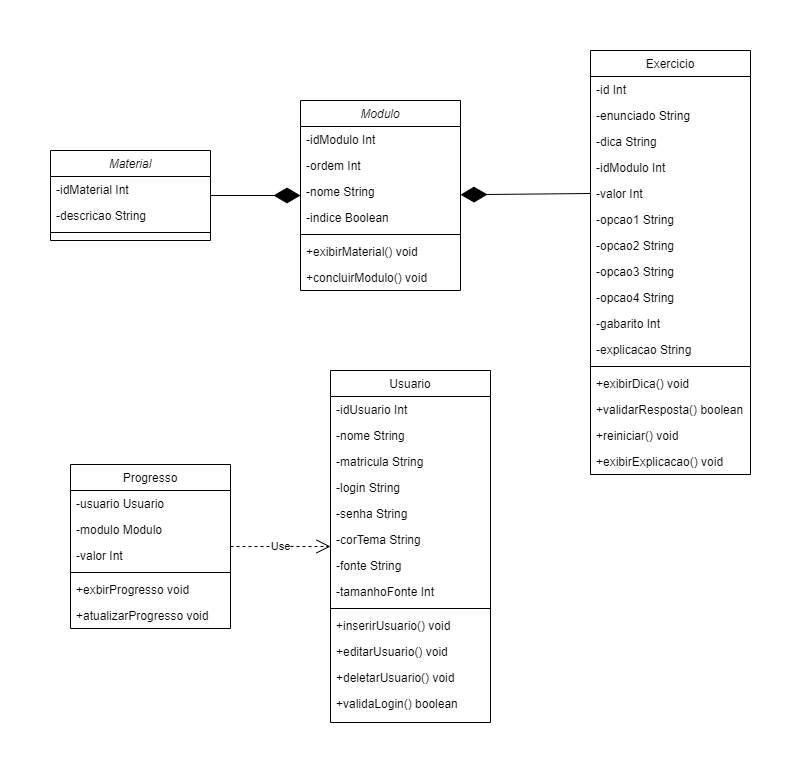

The diagram above was exported from draw.io. Its source (the exported page's mxGraphModel, read from the mxfile embedded in the PNG):
<mxGraphModel dx="1422" dy="822" grid="1" gridSize="10" guides="1" tooltips="1" connect="1" arrows="1" fold="1" page="1" pageScale="1" pageWidth="827" pageHeight="1169" math="0" shadow="0">
  <root>
    <mxCell id="WIyWlLk6GJQsqaUBKTNV-0" />
    <mxCell id="WIyWlLk6GJQsqaUBKTNV-1" parent="WIyWlLk6GJQsqaUBKTNV-0" />
    <mxCell id="zkfFHV4jXpPFQw0GAbJ--0" value="Modulo" style="swimlane;fontStyle=2;align=center;verticalAlign=top;childLayout=stackLayout;horizontal=1;startSize=26;horizontalStack=0;resizeParent=1;resizeLast=0;collapsible=1;marginBottom=0;rounded=0;shadow=0;strokeWidth=1;" parent="WIyWlLk6GJQsqaUBKTNV-1" vertex="1">
      <mxGeometry x="290" y="100" width="160" height="190" as="geometry">
        <mxRectangle x="230" y="140" width="160" height="26" as="alternateBounds" />
      </mxGeometry>
    </mxCell>
    <mxCell id="7Q6UbrCyjMbjd4HtMUsx-3" value="-idModulo Int" style="text;align=left;verticalAlign=top;spacingLeft=4;spacingRight=4;overflow=hidden;rotatable=0;points=[[0,0.5],[1,0.5]];portConstraint=eastwest;" vertex="1" parent="zkfFHV4jXpPFQw0GAbJ--0">
      <mxGeometry y="26" width="160" height="26" as="geometry" />
    </mxCell>
    <mxCell id="zkfFHV4jXpPFQw0GAbJ--1" value="-ordem Int" style="text;align=left;verticalAlign=top;spacingLeft=4;spacingRight=4;overflow=hidden;rotatable=0;points=[[0,0.5],[1,0.5]];portConstraint=eastwest;" parent="zkfFHV4jXpPFQw0GAbJ--0" vertex="1">
      <mxGeometry y="52" width="160" height="26" as="geometry" />
    </mxCell>
    <mxCell id="7Q6UbrCyjMbjd4HtMUsx-44" value="-nome String" style="text;align=left;verticalAlign=top;spacingLeft=4;spacingRight=4;overflow=hidden;rotatable=0;points=[[0,0.5],[1,0.5]];portConstraint=eastwest;" vertex="1" parent="zkfFHV4jXpPFQw0GAbJ--0">
      <mxGeometry y="78" width="160" height="26" as="geometry" />
    </mxCell>
    <mxCell id="7Q6UbrCyjMbjd4HtMUsx-5" value="-indice Boolean" style="text;align=left;verticalAlign=top;spacingLeft=4;spacingRight=4;overflow=hidden;rotatable=0;points=[[0,0.5],[1,0.5]];portConstraint=eastwest;" vertex="1" parent="zkfFHV4jXpPFQw0GAbJ--0">
      <mxGeometry y="104" width="160" height="26" as="geometry" />
    </mxCell>
    <mxCell id="zkfFHV4jXpPFQw0GAbJ--4" value="" style="line;html=1;strokeWidth=1;align=left;verticalAlign=middle;spacingTop=-1;spacingLeft=3;spacingRight=3;rotatable=0;labelPosition=right;points=[];portConstraint=eastwest;" parent="zkfFHV4jXpPFQw0GAbJ--0" vertex="1">
      <mxGeometry y="130" width="160" height="8" as="geometry" />
    </mxCell>
    <mxCell id="7Q6UbrCyjMbjd4HtMUsx-22" value="+exibirMaterial() void" style="text;align=left;verticalAlign=top;spacingLeft=4;spacingRight=4;overflow=hidden;rotatable=0;points=[[0,0.5],[1,0.5]];portConstraint=eastwest;" vertex="1" parent="zkfFHV4jXpPFQw0GAbJ--0">
      <mxGeometry y="138" width="160" height="26" as="geometry" />
    </mxCell>
    <mxCell id="7Q6UbrCyjMbjd4HtMUsx-29" value="+concluirModulo() void" style="text;align=left;verticalAlign=top;spacingLeft=4;spacingRight=4;overflow=hidden;rotatable=0;points=[[0,0.5],[1,0.5]];portConstraint=eastwest;" vertex="1" parent="zkfFHV4jXpPFQw0GAbJ--0">
      <mxGeometry y="164" width="160" height="26" as="geometry" />
    </mxCell>
    <mxCell id="zkfFHV4jXpPFQw0GAbJ--6" value="Progresso" style="swimlane;fontStyle=0;align=center;verticalAlign=top;childLayout=stackLayout;horizontal=1;startSize=26;horizontalStack=0;resizeParent=1;resizeLast=0;collapsible=1;marginBottom=0;rounded=0;shadow=0;strokeWidth=1;" parent="WIyWlLk6GJQsqaUBKTNV-1" vertex="1">
      <mxGeometry x="60" y="464" width="160" height="164" as="geometry">
        <mxRectangle x="130" y="380" width="160" height="26" as="alternateBounds" />
      </mxGeometry>
    </mxCell>
    <mxCell id="zkfFHV4jXpPFQw0GAbJ--7" value="-usuario Usuario" style="text;align=left;verticalAlign=top;spacingLeft=4;spacingRight=4;overflow=hidden;rotatable=0;points=[[0,0.5],[1,0.5]];portConstraint=eastwest;" parent="zkfFHV4jXpPFQw0GAbJ--6" vertex="1">
      <mxGeometry y="26" width="160" height="26" as="geometry" />
    </mxCell>
    <mxCell id="zkfFHV4jXpPFQw0GAbJ--8" value="-modulo Modulo" style="text;align=left;verticalAlign=top;spacingLeft=4;spacingRight=4;overflow=hidden;rotatable=0;points=[[0,0.5],[1,0.5]];portConstraint=eastwest;rounded=0;shadow=0;html=0;" parent="zkfFHV4jXpPFQw0GAbJ--6" vertex="1">
      <mxGeometry y="52" width="160" height="26" as="geometry" />
    </mxCell>
    <mxCell id="7Q6UbrCyjMbjd4HtMUsx-16" value="-valor Int" style="text;align=left;verticalAlign=top;spacingLeft=4;spacingRight=4;overflow=hidden;rotatable=0;points=[[0,0.5],[1,0.5]];portConstraint=eastwest;rounded=0;shadow=0;html=0;" vertex="1" parent="zkfFHV4jXpPFQw0GAbJ--6">
      <mxGeometry y="78" width="160" height="26" as="geometry" />
    </mxCell>
    <mxCell id="zkfFHV4jXpPFQw0GAbJ--9" value="" style="line;html=1;strokeWidth=1;align=left;verticalAlign=middle;spacingTop=-1;spacingLeft=3;spacingRight=3;rotatable=0;labelPosition=right;points=[];portConstraint=eastwest;" parent="zkfFHV4jXpPFQw0GAbJ--6" vertex="1">
      <mxGeometry y="104" width="160" height="8" as="geometry" />
    </mxCell>
    <mxCell id="zkfFHV4jXpPFQw0GAbJ--10" value="+exbirProgresso void" style="text;align=left;verticalAlign=top;spacingLeft=4;spacingRight=4;overflow=hidden;rotatable=0;points=[[0,0.5],[1,0.5]];portConstraint=eastwest;fontStyle=0" parent="zkfFHV4jXpPFQw0GAbJ--6" vertex="1">
      <mxGeometry y="112" width="160" height="26" as="geometry" />
    </mxCell>
    <mxCell id="zkfFHV4jXpPFQw0GAbJ--11" value="+atualizarProgresso void" style="text;align=left;verticalAlign=top;spacingLeft=4;spacingRight=4;overflow=hidden;rotatable=0;points=[[0,0.5],[1,0.5]];portConstraint=eastwest;" parent="zkfFHV4jXpPFQw0GAbJ--6" vertex="1">
      <mxGeometry y="138" width="160" height="26" as="geometry" />
    </mxCell>
    <mxCell id="zkfFHV4jXpPFQw0GAbJ--13" value="Usuario" style="swimlane;fontStyle=0;align=center;verticalAlign=top;childLayout=stackLayout;horizontal=1;startSize=26;horizontalStack=0;resizeParent=1;resizeLast=0;collapsible=1;marginBottom=0;rounded=0;shadow=0;strokeWidth=1;" parent="WIyWlLk6GJQsqaUBKTNV-1" vertex="1">
      <mxGeometry x="320" y="370" width="160" height="352" as="geometry">
        <mxRectangle x="340" y="380" width="170" height="26" as="alternateBounds" />
      </mxGeometry>
    </mxCell>
    <mxCell id="7Q6UbrCyjMbjd4HtMUsx-11" value="-idUsuario Int" style="text;align=left;verticalAlign=top;spacingLeft=4;spacingRight=4;overflow=hidden;rotatable=0;points=[[0,0.5],[1,0.5]];portConstraint=eastwest;" vertex="1" parent="zkfFHV4jXpPFQw0GAbJ--13">
      <mxGeometry y="26" width="160" height="26" as="geometry" />
    </mxCell>
    <mxCell id="zkfFHV4jXpPFQw0GAbJ--14" value="-nome String" style="text;align=left;verticalAlign=top;spacingLeft=4;spacingRight=4;overflow=hidden;rotatable=0;points=[[0,0.5],[1,0.5]];portConstraint=eastwest;" parent="zkfFHV4jXpPFQw0GAbJ--13" vertex="1">
      <mxGeometry y="52" width="160" height="26" as="geometry" />
    </mxCell>
    <mxCell id="7Q6UbrCyjMbjd4HtMUsx-0" value="-matricula String" style="text;align=left;verticalAlign=top;spacingLeft=4;spacingRight=4;overflow=hidden;rotatable=0;points=[[0,0.5],[1,0.5]];portConstraint=eastwest;" vertex="1" parent="zkfFHV4jXpPFQw0GAbJ--13">
      <mxGeometry y="78" width="160" height="26" as="geometry" />
    </mxCell>
    <mxCell id="7Q6UbrCyjMbjd4HtMUsx-1" value="-login String" style="text;align=left;verticalAlign=top;spacingLeft=4;spacingRight=4;overflow=hidden;rotatable=0;points=[[0,0.5],[1,0.5]];portConstraint=eastwest;" vertex="1" parent="zkfFHV4jXpPFQw0GAbJ--13">
      <mxGeometry y="104" width="160" height="26" as="geometry" />
    </mxCell>
    <mxCell id="7Q6UbrCyjMbjd4HtMUsx-2" value="-senha String" style="text;align=left;verticalAlign=top;spacingLeft=4;spacingRight=4;overflow=hidden;rotatable=0;points=[[0,0.5],[1,0.5]];portConstraint=eastwest;" vertex="1" parent="zkfFHV4jXpPFQw0GAbJ--13">
      <mxGeometry y="130" width="160" height="26" as="geometry" />
    </mxCell>
    <mxCell id="7Q6UbrCyjMbjd4HtMUsx-47" value="-corTema String" style="text;align=left;verticalAlign=top;spacingLeft=4;spacingRight=4;overflow=hidden;rotatable=0;points=[[0,0.5],[1,0.5]];portConstraint=eastwest;" vertex="1" parent="zkfFHV4jXpPFQw0GAbJ--13">
      <mxGeometry y="156" width="160" height="26" as="geometry" />
    </mxCell>
    <mxCell id="7Q6UbrCyjMbjd4HtMUsx-49" value="-fonte String" style="text;align=left;verticalAlign=top;spacingLeft=4;spacingRight=4;overflow=hidden;rotatable=0;points=[[0,0.5],[1,0.5]];portConstraint=eastwest;" vertex="1" parent="zkfFHV4jXpPFQw0GAbJ--13">
      <mxGeometry y="182" width="160" height="26" as="geometry" />
    </mxCell>
    <mxCell id="7Q6UbrCyjMbjd4HtMUsx-50" value="-tamanhoFonte Int" style="text;align=left;verticalAlign=top;spacingLeft=4;spacingRight=4;overflow=hidden;rotatable=0;points=[[0,0.5],[1,0.5]];portConstraint=eastwest;" vertex="1" parent="zkfFHV4jXpPFQw0GAbJ--13">
      <mxGeometry y="208" width="160" height="26" as="geometry" />
    </mxCell>
    <mxCell id="zkfFHV4jXpPFQw0GAbJ--15" value="" style="line;html=1;strokeWidth=1;align=left;verticalAlign=middle;spacingTop=-1;spacingLeft=3;spacingRight=3;rotatable=0;labelPosition=right;points=[];portConstraint=eastwest;" parent="zkfFHV4jXpPFQw0GAbJ--13" vertex="1">
      <mxGeometry y="234" width="160" height="8" as="geometry" />
    </mxCell>
    <mxCell id="7Q6UbrCyjMbjd4HtMUsx-12" value="+inserirUsuario() void" style="text;align=left;verticalAlign=top;spacingLeft=4;spacingRight=4;overflow=hidden;rotatable=0;points=[[0,0.5],[1,0.5]];portConstraint=eastwest;" vertex="1" parent="zkfFHV4jXpPFQw0GAbJ--13">
      <mxGeometry y="242" width="160" height="26" as="geometry" />
    </mxCell>
    <mxCell id="7Q6UbrCyjMbjd4HtMUsx-13" value="+editarUsuario() void" style="text;align=left;verticalAlign=top;spacingLeft=4;spacingRight=4;overflow=hidden;rotatable=0;points=[[0,0.5],[1,0.5]];portConstraint=eastwest;" vertex="1" parent="zkfFHV4jXpPFQw0GAbJ--13">
      <mxGeometry y="268" width="160" height="26" as="geometry" />
    </mxCell>
    <mxCell id="7Q6UbrCyjMbjd4HtMUsx-14" value="+deletarUsuario() void" style="text;align=left;verticalAlign=top;spacingLeft=4;spacingRight=4;overflow=hidden;rotatable=0;points=[[0,0.5],[1,0.5]];portConstraint=eastwest;" vertex="1" parent="zkfFHV4jXpPFQw0GAbJ--13">
      <mxGeometry y="294" width="160" height="26" as="geometry" />
    </mxCell>
    <mxCell id="7Q6UbrCyjMbjd4HtMUsx-15" value="+validaLogin() boolean" style="text;align=left;verticalAlign=top;spacingLeft=4;spacingRight=4;overflow=hidden;rotatable=0;points=[[0,0.5],[1,0.5]];portConstraint=eastwest;" vertex="1" parent="zkfFHV4jXpPFQw0GAbJ--13">
      <mxGeometry y="320" width="160" height="32" as="geometry" />
    </mxCell>
    <mxCell id="zkfFHV4jXpPFQw0GAbJ--17" value="Exercicio" style="swimlane;fontStyle=0;align=center;verticalAlign=top;childLayout=stackLayout;horizontal=1;startSize=26;horizontalStack=0;resizeParent=1;resizeLast=0;collapsible=1;marginBottom=0;rounded=0;shadow=0;strokeWidth=1;" parent="WIyWlLk6GJQsqaUBKTNV-1" vertex="1">
      <mxGeometry x="580" y="50" width="160" height="424" as="geometry">
        <mxRectangle x="550" y="140" width="160" height="26" as="alternateBounds" />
      </mxGeometry>
    </mxCell>
    <mxCell id="zkfFHV4jXpPFQw0GAbJ--18" value="-id Int" style="text;align=left;verticalAlign=top;spacingLeft=4;spacingRight=4;overflow=hidden;rotatable=0;points=[[0,0.5],[1,0.5]];portConstraint=eastwest;" parent="zkfFHV4jXpPFQw0GAbJ--17" vertex="1">
      <mxGeometry y="26" width="160" height="26" as="geometry" />
    </mxCell>
    <mxCell id="zkfFHV4jXpPFQw0GAbJ--19" value="-enunciado String" style="text;align=left;verticalAlign=top;spacingLeft=4;spacingRight=4;overflow=hidden;rotatable=0;points=[[0,0.5],[1,0.5]];portConstraint=eastwest;rounded=0;shadow=0;html=0;" parent="zkfFHV4jXpPFQw0GAbJ--17" vertex="1">
      <mxGeometry y="52" width="160" height="26" as="geometry" />
    </mxCell>
    <mxCell id="zkfFHV4jXpPFQw0GAbJ--20" value="-dica String" style="text;align=left;verticalAlign=top;spacingLeft=4;spacingRight=4;overflow=hidden;rotatable=0;points=[[0,0.5],[1,0.5]];portConstraint=eastwest;rounded=0;shadow=0;html=0;" parent="zkfFHV4jXpPFQw0GAbJ--17" vertex="1">
      <mxGeometry y="78" width="160" height="26" as="geometry" />
    </mxCell>
    <mxCell id="zkfFHV4jXpPFQw0GAbJ--21" value="-idModulo Int" style="text;align=left;verticalAlign=top;spacingLeft=4;spacingRight=4;overflow=hidden;rotatable=0;points=[[0,0.5],[1,0.5]];portConstraint=eastwest;rounded=0;shadow=0;html=0;" parent="zkfFHV4jXpPFQw0GAbJ--17" vertex="1">
      <mxGeometry y="104" width="160" height="26" as="geometry" />
    </mxCell>
    <mxCell id="zkfFHV4jXpPFQw0GAbJ--22" value="-valor Int" style="text;align=left;verticalAlign=top;spacingLeft=4;spacingRight=4;overflow=hidden;rotatable=0;points=[[0,0.5],[1,0.5]];portConstraint=eastwest;rounded=0;shadow=0;html=0;" parent="zkfFHV4jXpPFQw0GAbJ--17" vertex="1">
      <mxGeometry y="130" width="160" height="26" as="geometry" />
    </mxCell>
    <mxCell id="7Q6UbrCyjMbjd4HtMUsx-9" value="-opcao1 String" style="text;align=left;verticalAlign=top;spacingLeft=4;spacingRight=4;overflow=hidden;rotatable=0;points=[[0,0.5],[1,0.5]];portConstraint=eastwest;rounded=0;shadow=0;html=0;" vertex="1" parent="zkfFHV4jXpPFQw0GAbJ--17">
      <mxGeometry y="156" width="160" height="26" as="geometry" />
    </mxCell>
    <mxCell id="7Q6UbrCyjMbjd4HtMUsx-7" value="-opcao2 String" style="text;align=left;verticalAlign=top;spacingLeft=4;spacingRight=4;overflow=hidden;rotatable=0;points=[[0,0.5],[1,0.5]];portConstraint=eastwest;rounded=0;shadow=0;html=0;" vertex="1" parent="zkfFHV4jXpPFQw0GAbJ--17">
      <mxGeometry y="182" width="160" height="26" as="geometry" />
    </mxCell>
    <mxCell id="7Q6UbrCyjMbjd4HtMUsx-6" value="-opcao3 String" style="text;align=left;verticalAlign=top;spacingLeft=4;spacingRight=4;overflow=hidden;rotatable=0;points=[[0,0.5],[1,0.5]];portConstraint=eastwest;rounded=0;shadow=0;html=0;" vertex="1" parent="zkfFHV4jXpPFQw0GAbJ--17">
      <mxGeometry y="208" width="160" height="26" as="geometry" />
    </mxCell>
    <mxCell id="7Q6UbrCyjMbjd4HtMUsx-8" value="-opcao4 String" style="text;align=left;verticalAlign=top;spacingLeft=4;spacingRight=4;overflow=hidden;rotatable=0;points=[[0,0.5],[1,0.5]];portConstraint=eastwest;rounded=0;shadow=0;html=0;" vertex="1" parent="zkfFHV4jXpPFQw0GAbJ--17">
      <mxGeometry y="234" width="160" height="26" as="geometry" />
    </mxCell>
    <mxCell id="7Q6UbrCyjMbjd4HtMUsx-10" value="-gabarito Int" style="text;align=left;verticalAlign=top;spacingLeft=4;spacingRight=4;overflow=hidden;rotatable=0;points=[[0,0.5],[1,0.5]];portConstraint=eastwest;rounded=0;shadow=0;html=0;" vertex="1" parent="zkfFHV4jXpPFQw0GAbJ--17">
      <mxGeometry y="260" width="160" height="26" as="geometry" />
    </mxCell>
    <mxCell id="7Q6UbrCyjMbjd4HtMUsx-46" value="-explicacao String" style="text;align=left;verticalAlign=top;spacingLeft=4;spacingRight=4;overflow=hidden;rotatable=0;points=[[0,0.5],[1,0.5]];portConstraint=eastwest;rounded=0;shadow=0;html=0;" vertex="1" parent="zkfFHV4jXpPFQw0GAbJ--17">
      <mxGeometry y="286" width="160" height="26" as="geometry" />
    </mxCell>
    <mxCell id="zkfFHV4jXpPFQw0GAbJ--23" value="" style="line;html=1;strokeWidth=1;align=left;verticalAlign=middle;spacingTop=-1;spacingLeft=3;spacingRight=3;rotatable=0;labelPosition=right;points=[];portConstraint=eastwest;" parent="zkfFHV4jXpPFQw0GAbJ--17" vertex="1">
      <mxGeometry y="312" width="160" height="8" as="geometry" />
    </mxCell>
    <mxCell id="zkfFHV4jXpPFQw0GAbJ--24" value="+exibirDica() void" style="text;align=left;verticalAlign=top;spacingLeft=4;spacingRight=4;overflow=hidden;rotatable=0;points=[[0,0.5],[1,0.5]];portConstraint=eastwest;" parent="zkfFHV4jXpPFQw0GAbJ--17" vertex="1">
      <mxGeometry y="320" width="160" height="26" as="geometry" />
    </mxCell>
    <mxCell id="zkfFHV4jXpPFQw0GAbJ--25" value="+validarResposta() boolean" style="text;align=left;verticalAlign=top;spacingLeft=4;spacingRight=4;overflow=hidden;rotatable=0;points=[[0,0.5],[1,0.5]];portConstraint=eastwest;" parent="zkfFHV4jXpPFQw0GAbJ--17" vertex="1">
      <mxGeometry y="346" width="160" height="26" as="geometry" />
    </mxCell>
    <mxCell id="7Q6UbrCyjMbjd4HtMUsx-30" value="+reiniciar() void" style="text;align=left;verticalAlign=top;spacingLeft=4;spacingRight=4;overflow=hidden;rotatable=0;points=[[0,0.5],[1,0.5]];portConstraint=eastwest;" vertex="1" parent="zkfFHV4jXpPFQw0GAbJ--17">
      <mxGeometry y="372" width="160" height="26" as="geometry" />
    </mxCell>
    <mxCell id="7Q6UbrCyjMbjd4HtMUsx-45" value="+exibirExplicacao() void" style="text;align=left;verticalAlign=top;spacingLeft=4;spacingRight=4;overflow=hidden;rotatable=0;points=[[0,0.5],[1,0.5]];portConstraint=eastwest;rounded=0;shadow=0;html=0;" vertex="1" parent="zkfFHV4jXpPFQw0GAbJ--17">
      <mxGeometry y="398" width="160" height="26" as="geometry" />
    </mxCell>
    <mxCell id="7Q6UbrCyjMbjd4HtMUsx-23" value="Material" style="swimlane;fontStyle=2;align=center;verticalAlign=top;childLayout=stackLayout;horizontal=1;startSize=26;horizontalStack=0;resizeParent=1;resizeLast=0;collapsible=1;marginBottom=0;rounded=0;shadow=0;strokeWidth=1;" vertex="1" parent="WIyWlLk6GJQsqaUBKTNV-1">
      <mxGeometry x="40" y="150" width="160" height="90" as="geometry">
        <mxRectangle x="230" y="140" width="160" height="26" as="alternateBounds" />
      </mxGeometry>
    </mxCell>
    <mxCell id="7Q6UbrCyjMbjd4HtMUsx-24" value="-idMaterial Int" style="text;align=left;verticalAlign=top;spacingLeft=4;spacingRight=4;overflow=hidden;rotatable=0;points=[[0,0.5],[1,0.5]];portConstraint=eastwest;" vertex="1" parent="7Q6UbrCyjMbjd4HtMUsx-23">
      <mxGeometry y="26" width="160" height="26" as="geometry" />
    </mxCell>
    <mxCell id="7Q6UbrCyjMbjd4HtMUsx-25" value="-descricao String" style="text;align=left;verticalAlign=top;spacingLeft=4;spacingRight=4;overflow=hidden;rotatable=0;points=[[0,0.5],[1,0.5]];portConstraint=eastwest;" vertex="1" parent="7Q6UbrCyjMbjd4HtMUsx-23">
      <mxGeometry y="52" width="160" height="26" as="geometry" />
    </mxCell>
    <mxCell id="7Q6UbrCyjMbjd4HtMUsx-27" value="" style="line;html=1;strokeWidth=1;align=left;verticalAlign=middle;spacingTop=-1;spacingLeft=3;spacingRight=3;rotatable=0;labelPosition=right;points=[];portConstraint=eastwest;" vertex="1" parent="7Q6UbrCyjMbjd4HtMUsx-23">
      <mxGeometry y="78" width="160" height="8" as="geometry" />
    </mxCell>
    <mxCell id="7Q6UbrCyjMbjd4HtMUsx-51" value="" style="endArrow=diamondThin;endFill=1;endSize=24;html=1;exitX=0;exitY=0.5;exitDx=0;exitDy=0;" edge="1" parent="WIyWlLk6GJQsqaUBKTNV-1" source="zkfFHV4jXpPFQw0GAbJ--22" target="zkfFHV4jXpPFQw0GAbJ--0">
      <mxGeometry width="160" relative="1" as="geometry">
        <mxPoint x="480" y="450" as="sourcePoint" />
        <mxPoint x="640" y="450" as="targetPoint" />
      </mxGeometry>
    </mxCell>
    <mxCell id="7Q6UbrCyjMbjd4HtMUsx-52" value="Use" style="endArrow=open;endSize=12;dashed=1;html=1;" edge="1" parent="WIyWlLk6GJQsqaUBKTNV-1" source="zkfFHV4jXpPFQw0GAbJ--6" target="zkfFHV4jXpPFQw0GAbJ--13">
      <mxGeometry width="160" relative="1" as="geometry">
        <mxPoint x="480" y="450" as="sourcePoint" />
        <mxPoint x="570" y="500" as="targetPoint" />
      </mxGeometry>
    </mxCell>
    <mxCell id="7Q6UbrCyjMbjd4HtMUsx-53" value="" style="endArrow=diamondThin;endFill=1;endSize=24;html=1;" edge="1" parent="WIyWlLk6GJQsqaUBKTNV-1" source="7Q6UbrCyjMbjd4HtMUsx-23" target="zkfFHV4jXpPFQw0GAbJ--0">
      <mxGeometry width="160" relative="1" as="geometry">
        <mxPoint x="630" y="294.37037037037044" as="sourcePoint" />
        <mxPoint x="520" y="242.62962962962956" as="targetPoint" />
      </mxGeometry>
    </mxCell>
  </root>
</mxGraphModel>